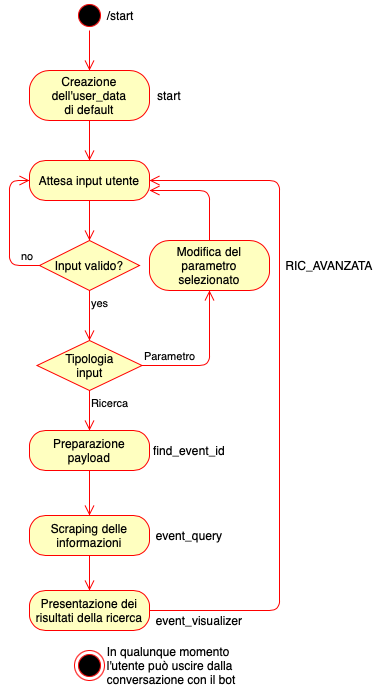

The diagram above was exported from draw.io. Its source (the exported page's mxGraphModel, read from the mxfile embedded in the PNG):
<mxGraphModel dx="1750" dy="899" grid="1" gridSize="10" guides="1" tooltips="1" connect="1" arrows="1" fold="1" page="1" pageScale="1" pageWidth="827" pageHeight="1169" math="0" shadow="0">
  <root>
    <mxCell id="nJpJsdBQifjkIEmluCOm-0" />
    <mxCell id="nJpJsdBQifjkIEmluCOm-1" parent="nJpJsdBQifjkIEmluCOm-0" />
    <mxCell id="2SLenlkfh1g5emQZ-9b8-0" value="&amp;nbsp; &amp;nbsp; &amp;nbsp; &amp;nbsp; /start" style="ellipse;html=1;shape=startState;fillColor=#000000;strokeColor=#ff0000;fontColor=default;align=left;" parent="nJpJsdBQifjkIEmluCOm-1" vertex="1">
      <mxGeometry x="145" y="50" width="30" height="30" as="geometry" />
    </mxCell>
    <mxCell id="2SLenlkfh1g5emQZ-9b8-1" value="" style="edgeStyle=orthogonalEdgeStyle;html=1;verticalAlign=bottom;endArrow=open;endSize=8;strokeColor=#ff0000;fontColor=default;" parent="nJpJsdBQifjkIEmluCOm-1" source="2SLenlkfh1g5emQZ-9b8-0" target="2SLenlkfh1g5emQZ-9b8-2" edge="1">
      <mxGeometry relative="1" as="geometry">
        <mxPoint x="160" y="140" as="targetPoint" />
      </mxGeometry>
    </mxCell>
    <mxCell id="2SLenlkfh1g5emQZ-9b8-2" value="Creazione dell'user_data&lt;br&gt;di default" style="rounded=1;whiteSpace=wrap;html=1;arcSize=40;fontColor=#000000;fillColor=#ffffc0;strokeColor=#ff0000;" parent="nJpJsdBQifjkIEmluCOm-1" vertex="1">
      <mxGeometry x="100" y="120" width="120" height="50" as="geometry" />
    </mxCell>
    <mxCell id="2SLenlkfh1g5emQZ-9b8-3" value="" style="edgeStyle=orthogonalEdgeStyle;html=1;verticalAlign=bottom;endArrow=open;endSize=8;strokeColor=#ff0000;fontColor=default;" parent="nJpJsdBQifjkIEmluCOm-1" source="2SLenlkfh1g5emQZ-9b8-2" target="2SLenlkfh1g5emQZ-9b8-4" edge="1">
      <mxGeometry relative="1" as="geometry">
        <mxPoint x="240" y="480" as="targetPoint" />
      </mxGeometry>
    </mxCell>
    <mxCell id="2SLenlkfh1g5emQZ-9b8-4" value="Attesa input utente" style="rounded=1;whiteSpace=wrap;html=1;arcSize=40;fontColor=#000000;fillColor=#ffffc0;strokeColor=#ff0000;" parent="nJpJsdBQifjkIEmluCOm-1" vertex="1">
      <mxGeometry x="100" y="210" width="120" height="40" as="geometry" />
    </mxCell>
    <mxCell id="2SLenlkfh1g5emQZ-9b8-5" value="" style="edgeStyle=orthogonalEdgeStyle;html=1;verticalAlign=bottom;endArrow=open;endSize=8;strokeColor=#ff0000;fontColor=default;" parent="nJpJsdBQifjkIEmluCOm-1" source="2SLenlkfh1g5emQZ-9b8-4" target="2SLenlkfh1g5emQZ-9b8-6" edge="1">
      <mxGeometry relative="1" as="geometry">
        <mxPoint x="240" y="600" as="targetPoint" />
      </mxGeometry>
    </mxCell>
    <mxCell id="2SLenlkfh1g5emQZ-9b8-6" value="Input valido?" style="rhombus;whiteSpace=wrap;html=1;fillColor=#ffffc0;strokeColor=#ff0000;fontColor=default;" parent="nJpJsdBQifjkIEmluCOm-1" vertex="1">
      <mxGeometry x="110" y="290" width="100" height="50" as="geometry" />
    </mxCell>
    <mxCell id="2SLenlkfh1g5emQZ-9b8-7" value="no" style="edgeStyle=orthogonalEdgeStyle;html=1;align=left;verticalAlign=bottom;endArrow=open;endSize=8;strokeColor=#ff0000;fontColor=default;" parent="nJpJsdBQifjkIEmluCOm-1" source="2SLenlkfh1g5emQZ-9b8-6" target="2SLenlkfh1g5emQZ-9b8-4" edge="1">
      <mxGeometry x="-0.7037" relative="1" as="geometry">
        <mxPoint x="330" y="400" as="targetPoint" />
        <Array as="points">
          <mxPoint x="80" y="315" />
          <mxPoint x="80" y="230" />
        </Array>
        <mxPoint as="offset" />
      </mxGeometry>
    </mxCell>
    <mxCell id="2SLenlkfh1g5emQZ-9b8-8" value="yes" style="edgeStyle=orthogonalEdgeStyle;html=1;align=left;verticalAlign=top;endArrow=open;endSize=8;strokeColor=#ff0000;fontColor=default;" parent="nJpJsdBQifjkIEmluCOm-1" source="2SLenlkfh1g5emQZ-9b8-6" target="2SLenlkfh1g5emQZ-9b8-9" edge="1">
      <mxGeometry x="-1" relative="1" as="geometry">
        <mxPoint x="160" y="400" as="targetPoint" />
      </mxGeometry>
    </mxCell>
    <mxCell id="2SLenlkfh1g5emQZ-9b8-9" value="Tipologia&lt;br&gt;input" style="rhombus;whiteSpace=wrap;html=1;fillColor=#ffffc0;strokeColor=#ff0000;fontColor=default;" parent="nJpJsdBQifjkIEmluCOm-1" vertex="1">
      <mxGeometry x="107.5" y="390" width="105" height="50" as="geometry" />
    </mxCell>
    <mxCell id="2SLenlkfh1g5emQZ-9b8-10" value="Parametro" style="edgeStyle=orthogonalEdgeStyle;html=1;align=left;verticalAlign=bottom;endArrow=open;endSize=8;strokeColor=#ff0000;fontColor=default;" parent="nJpJsdBQifjkIEmluCOm-1" source="2SLenlkfh1g5emQZ-9b8-9" target="2SLenlkfh1g5emQZ-9b8-12" edge="1">
      <mxGeometry x="-1" relative="1" as="geometry">
        <mxPoint x="355" y="560" as="targetPoint" />
      </mxGeometry>
    </mxCell>
    <mxCell id="2SLenlkfh1g5emQZ-9b8-11" value="Ricerca" style="edgeStyle=orthogonalEdgeStyle;html=1;align=left;verticalAlign=top;endArrow=open;endSize=8;strokeColor=#ff0000;fontColor=default;" parent="nJpJsdBQifjkIEmluCOm-1" source="2SLenlkfh1g5emQZ-9b8-9" target="2SLenlkfh1g5emQZ-9b8-14" edge="1">
      <mxGeometry x="-1" relative="1" as="geometry">
        <mxPoint x="215" y="640" as="targetPoint" />
      </mxGeometry>
    </mxCell>
    <mxCell id="2SLenlkfh1g5emQZ-9b8-12" value="Modifica del parametro selezionato" style="rounded=1;whiteSpace=wrap;html=1;arcSize=40;fontColor=#000000;fillColor=#ffffc0;strokeColor=#ff0000;" parent="nJpJsdBQifjkIEmluCOm-1" vertex="1">
      <mxGeometry x="220" y="290" width="120" height="50" as="geometry" />
    </mxCell>
    <mxCell id="2SLenlkfh1g5emQZ-9b8-13" value="" style="edgeStyle=orthogonalEdgeStyle;html=1;verticalAlign=bottom;endArrow=open;endSize=8;strokeColor=#ff0000;fontColor=default;" parent="nJpJsdBQifjkIEmluCOm-1" source="2SLenlkfh1g5emQZ-9b8-12" target="2SLenlkfh1g5emQZ-9b8-4" edge="1">
      <mxGeometry relative="1" as="geometry">
        <mxPoint x="340" y="350" as="targetPoint" />
        <Array as="points">
          <mxPoint x="280" y="240" />
        </Array>
      </mxGeometry>
    </mxCell>
    <mxCell id="2SLenlkfh1g5emQZ-9b8-14" value="Preparazione&lt;br&gt;payload" style="rounded=1;whiteSpace=wrap;html=1;arcSize=40;fontColor=#000000;fillColor=#ffffc0;strokeColor=#ff0000;" parent="nJpJsdBQifjkIEmluCOm-1" vertex="1">
      <mxGeometry x="100" y="480" width="120" height="40" as="geometry" />
    </mxCell>
    <mxCell id="2SLenlkfh1g5emQZ-9b8-15" value="" style="edgeStyle=orthogonalEdgeStyle;html=1;verticalAlign=bottom;endArrow=open;endSize=8;strokeColor=#ff0000;fontColor=default;" parent="nJpJsdBQifjkIEmluCOm-1" source="2SLenlkfh1g5emQZ-9b8-14" target="2SLenlkfh1g5emQZ-9b8-16" edge="1">
      <mxGeometry relative="1" as="geometry">
        <mxPoint x="290" y="750" as="targetPoint" />
      </mxGeometry>
    </mxCell>
    <mxCell id="2SLenlkfh1g5emQZ-9b8-16" value="Scraping delle informazioni" style="rounded=1;whiteSpace=wrap;html=1;arcSize=40;fontColor=#000000;fillColor=#ffffc0;strokeColor=#ff0000;" parent="nJpJsdBQifjkIEmluCOm-1" vertex="1">
      <mxGeometry x="100" y="565" width="120" height="40" as="geometry" />
    </mxCell>
    <mxCell id="2SLenlkfh1g5emQZ-9b8-17" value="" style="edgeStyle=orthogonalEdgeStyle;html=1;verticalAlign=bottom;endArrow=open;endSize=8;strokeColor=#ff0000;fontColor=default;" parent="nJpJsdBQifjkIEmluCOm-1" source="2SLenlkfh1g5emQZ-9b8-16" target="2SLenlkfh1g5emQZ-9b8-22" edge="1">
      <mxGeometry relative="1" as="geometry">
        <mxPoint x="140" y="760" as="targetPoint" />
      </mxGeometry>
    </mxCell>
    <mxCell id="2SLenlkfh1g5emQZ-9b8-18" value="start" style="text;html=1;strokeColor=none;fillColor=none;align=center;verticalAlign=middle;whiteSpace=wrap;rounded=0;fontColor=default;" parent="nJpJsdBQifjkIEmluCOm-1" vertex="1">
      <mxGeometry x="220" y="135" width="40" height="20" as="geometry" />
    </mxCell>
    <mxCell id="2SLenlkfh1g5emQZ-9b8-19" value="find_event_id" style="text;html=1;strokeColor=none;fillColor=none;align=center;verticalAlign=middle;whiteSpace=wrap;rounded=0;fontColor=default;" parent="nJpJsdBQifjkIEmluCOm-1" vertex="1">
      <mxGeometry x="220" y="490" width="80" height="20" as="geometry" />
    </mxCell>
    <mxCell id="2SLenlkfh1g5emQZ-9b8-20" value="event_query" style="text;html=1;strokeColor=none;fillColor=none;align=center;verticalAlign=middle;whiteSpace=wrap;rounded=0;fontColor=default;" parent="nJpJsdBQifjkIEmluCOm-1" vertex="1">
      <mxGeometry x="220" y="575" width="80" height="20" as="geometry" />
    </mxCell>
    <mxCell id="2SLenlkfh1g5emQZ-9b8-21" value="RIC_AVANZATA" style="text;html=1;strokeColor=none;fillColor=none;align=center;verticalAlign=middle;whiteSpace=wrap;rounded=0;fontColor=default;" parent="nJpJsdBQifjkIEmluCOm-1" vertex="1">
      <mxGeometry x="350" y="305" width="100" height="20" as="geometry" />
    </mxCell>
    <mxCell id="2SLenlkfh1g5emQZ-9b8-22" value="Presentazione dei risultati della ricerca" style="rounded=1;whiteSpace=wrap;html=1;arcSize=40;fontColor=#000000;fillColor=#ffffc0;strokeColor=#ff0000;" parent="nJpJsdBQifjkIEmluCOm-1" vertex="1">
      <mxGeometry x="100" y="640" width="120" height="40" as="geometry" />
    </mxCell>
    <mxCell id="2SLenlkfh1g5emQZ-9b8-23" value="event_visualizer" style="text;html=1;strokeColor=none;fillColor=none;align=center;verticalAlign=middle;whiteSpace=wrap;rounded=0;fontColor=default;" parent="nJpJsdBQifjkIEmluCOm-1" vertex="1">
      <mxGeometry x="220" y="660" width="100" height="20" as="geometry" />
    </mxCell>
    <mxCell id="2SLenlkfh1g5emQZ-9b8-24" value="" style="edgeStyle=orthogonalEdgeStyle;html=1;verticalAlign=bottom;endArrow=open;endSize=8;strokeColor=#ff0000;fontColor=default;" parent="nJpJsdBQifjkIEmluCOm-1" source="2SLenlkfh1g5emQZ-9b8-22" target="2SLenlkfh1g5emQZ-9b8-4" edge="1">
      <mxGeometry relative="1" as="geometry">
        <mxPoint x="360" y="440" as="targetPoint" />
        <mxPoint x="170" y="615" as="sourcePoint" />
        <Array as="points">
          <mxPoint x="350" y="660" />
          <mxPoint x="350" y="230" />
        </Array>
      </mxGeometry>
    </mxCell>
    <mxCell id="2SLenlkfh1g5emQZ-9b8-25" value="&amp;nbsp; &amp;nbsp; &amp;nbsp; &amp;nbsp; In qualunque momento&lt;br&gt;&amp;nbsp; &amp;nbsp; &amp;nbsp; &amp;nbsp; l'utente può uscire dalla&lt;br&gt;&amp;nbsp; &amp;nbsp; &amp;nbsp; &amp;nbsp; conversazione con il bot" style="ellipse;html=1;shape=endState;fillColor=#000000;strokeColor=#ff0000;fontColor=default;align=left;" parent="nJpJsdBQifjkIEmluCOm-1" vertex="1">
      <mxGeometry x="145" y="700" width="30" height="30" as="geometry" />
    </mxCell>
  </root>
</mxGraphModel>